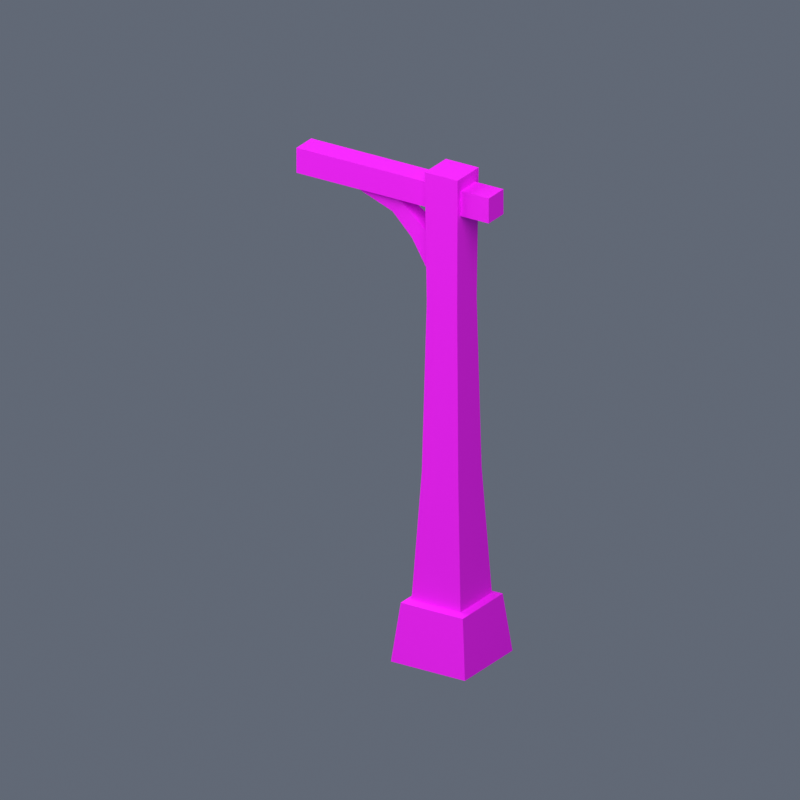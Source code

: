 # Source: Fluxara_Cocoa_Lamp_Post.blend  (saved by Blender 4.5.92; exported with 4.5.12 LTS)
import bpy
from mathutils import Matrix  # noqa: F401  (used for matrix-valued properties, if any)

bpy.ops.wm.read_factory_settings(use_empty=True)
scene = bpy.context.scene
scene.name = 'Scene'

# ---- images (referenced by path relative to the original .blend; pixels are not part of the script)
import os
ASSET_DIR = os.environ.get("B2B_ASSET_DIR", "")  # directory of the original .blend (textures are referenced by path, not embedded)
HERE = os.path.dirname(os.path.abspath(__file__))  # packed textures are extracted next to this script under _unpacked/

def load_image(name, relpath, width, height, colorspace="sRGB"):
    """Load a texture the original file referenced (path relative to the .blend, or extracted next to this script)."""
    p = next((c for c in (os.path.join(HERE, relpath), os.path.join(ASSET_DIR, relpath)) if relpath and os.path.exists(c)), "")
    if p:
        img = bpy.data.images.load(p, check_existing=True)
        img.name = name
    else:  # same state as the original file: an image datablock whose file is absent (Cycles renders it pink)
        img = bpy.data.images.new(name, width, height)
        img.source = "FILE"
        img.filepath = "//" + (relpath or name)
    img.colorspace_settings.name = colorspace
    return img
img_fluxara_cocoa_bridge_wood_png = load_image('fluxara_cocoa_bridge_wood.png', 'library/fluxara_driftlib_woodPostLamp_a/fluxara_cocoa_bridge_wood.png', 1024, 1024, 'sRGB')
img_fluxara_ac_concrete_png = load_image('fluxara_ac_concrete.png', 'library/fluxara_driftlib_woodPostLamp_a/fluxara_ac_concrete.png', 1024, 1024, 'sRGB')

# ---- materials (node trees are filled in below, after node groups)
mat_untextured = bpy.data.materials.new('Untextured')
mat_fluxara_cocoa_bridge_wood = bpy.data.materials.new('fluxara_cocoa_bridge_wood')
mat_fluxara_ac_concrete = bpy.data.materials.new('fluxara_ac_concrete')

# ---- material node trees
mat_untextured.use_nodes = True; mat_untextured.node_tree.nodes.clear()
_N = mat_untextured.node_tree.nodes; _L = mat_untextured.node_tree.links
n0 = _N.new('ShaderNodeBsdfPrincipled'); n0.name = 'Principled BSDF'; n0.location = (-200, 100)
n1 = _N.new('ShaderNodeOutputMaterial'); n1.name = 'Material Output'; n1.location = (200, 100)
n2 = _N.new('ShaderNodeVertexColor'); n2.name = 'Color Attribute'; n2.location = (0, 0)
n2.layer_name = 'Color'
_L.new(n0.outputs[0], n1.inputs[0])
_L.new(n2.outputs[0], n0.inputs[0])
n1.is_active_output = True
mat_fluxara_cocoa_bridge_wood.use_nodes = True; mat_fluxara_cocoa_bridge_wood.node_tree.nodes.clear()
_N = mat_fluxara_cocoa_bridge_wood.node_tree.nodes; _L = mat_fluxara_cocoa_bridge_wood.node_tree.links
n0 = _N.new('ShaderNodeBsdfPrincipled'); n0.name = 'Principled BSDF'; n0.location = (-200, 100)
n0.inputs[2].default_value = 0.75
n1 = _N.new('ShaderNodeOutputMaterial'); n1.name = 'Material Output'; n1.location = (200, 100)
n2 = _N.new('ShaderNodeTexImage'); n2.name = 'Image Texture'; n2.location = (0, 0)
n2.image = img_fluxara_cocoa_bridge_wood_png
n3 = _N.new('ShaderNodeVertexColor'); n3.name = 'Color Attribute'; n3.location = (0, 0)
n3.layer_name = 'Color'
n4 = _N.new('ShaderNodeMixRGB'); n4.name = 'Mix (Legacy)'; n4.location = (0, 0)
n4.blend_type = 'MULTIPLY'
n4.inputs[0].default_value = 1.0
_L.new(n0.outputs[0], n1.inputs[0])
_L.new(n2.outputs[0], n4.inputs[1])
_L.new(n3.outputs[0], n4.inputs[2])
_L.new(n4.outputs[0], n0.inputs[0])
n1.is_active_output = True
mat_fluxara_ac_concrete.use_nodes = True; mat_fluxara_ac_concrete.node_tree.nodes.clear()
_N = mat_fluxara_ac_concrete.node_tree.nodes; _L = mat_fluxara_ac_concrete.node_tree.links
n0 = _N.new('ShaderNodeBsdfPrincipled'); n0.name = 'Principled BSDF'; n0.location = (-200, 100)
n0.inputs[2].default_value = 0.75
n1 = _N.new('ShaderNodeOutputMaterial'); n1.name = 'Material Output'; n1.location = (200, 100)
n2 = _N.new('ShaderNodeTexImage'); n2.name = 'Image Texture'; n2.location = (0, 0)
n2.image = img_fluxara_ac_concrete_png
n3 = _N.new('ShaderNodeVertexColor'); n3.name = 'Color Attribute'; n3.location = (0, 0)
n3.layer_name = 'Color'
n4 = _N.new('ShaderNodeMixRGB'); n4.name = 'Mix (Legacy)'; n4.location = (0, 0)
n4.blend_type = 'MULTIPLY'
n4.inputs[0].default_value = 1.0
_L.new(n0.outputs[0], n1.inputs[0])
_L.new(n2.outputs[0], n4.inputs[1])
_L.new(n3.outputs[0], n4.inputs[2])
_L.new(n4.outputs[0], n0.inputs[0])
n1.is_active_output = True

# ---- world
world_preview = bpy.data.worlds.new('Preview'); scene.world = world_preview
world_preview.use_nodes = True; world_preview.node_tree.nodes.clear()
_N = world_preview.node_tree.nodes; _L = world_preview.node_tree.links
n0 = _N.new('ShaderNodeBackground'); n0.name = 'Background'; n0.location = (-200, 100)
n0.inputs[0].default_value = (0.12, 0.14, 0.18, 1.0)
n1 = _N.new('ShaderNodeOutputWorld'); n1.name = 'World Output'; n1.location = (200, 100)
_L.new(n0.outputs[0], n1.inputs[0])
n1.is_active_output = True

# ---- cameras
cam_camera = bpy.data.cameras.new('Camera')
cam_camera.type = 'ORTHO'
cam_camera.ortho_scale = 5.75

# ---- lights
light_area = bpy.data.lights.new('Area', 'AREA')
light_area.energy = 3674.0
light_area.size = 15.33
light_area.size_y = 1.0
light_area_001 = bpy.data.lights.new('Area.001', 'AREA')
light_area_001.energy = 1470.0
light_area_001.size = 15.33
light_area_001.size_y = 1.0

# ---- meshes
me_fluxara_cocoalamppost_collider_mesh = bpy.data.meshes.new('Fluxara_CocoaLampPost_Collider_Mesh')
me_fluxara_cocoalamppost_collider_mesh.from_pydata([(-0.281, 0.281, 3.576), (-0.281, -0.281, 3.576), (-0.281, -0.281, -0.281), (0.281, 0.281, 3.576), (-0.281, 0.281, -0.281), (0.281, -0.281, 3.576), (0.281, 0.281, -0.281), (0.281, -0.281, -0.281)], [], [(2, 1, 0), (4, 0, 3), (6, 3, 5), (7, 5, 1), (7, 2, 4), (1, 5, 3), (4, 2, 0), (6, 4, 3), (7, 6, 5), (2, 7, 1), (6, 7, 4), (0, 1, 3)])
me_fluxara_cocoalamppost_collider_mesh.polygons.foreach_set('use_smooth', [True] * 12)
_uv = me_fluxara_cocoalamppost_collider_mesh.uv_layers.new(name='UVMap')
_uv.uv.foreach_set('vector', [0.0, 1.0, 0.0, 1.0, 0.0, 1.0, 0.0, 1.0, 0.0, 1.0, 0.0, 1.0, 0.0, 1.0, 0.0, 1.0, 0.0, 1.0, 0.0, 1.0, 0.0, 1.0, 0.0, 1.0, 0.0, 1.0, 0.0, 1.0, 0.0, 1.0, 0.0, 1.0, 0.0, 1.0, 0.0, 1.0, 0.0, 1.0, 0.0, 1.0, 0.0, 1.0, 0.0, 1.0, 0.0, 1.0, 0.0, 1.0, 0.0, 1.0, 0.0, 1.0, 0.0, 1.0, 0.0, 1.0, 0.0, 1.0, 0.0, 1.0, 0.0, 1.0, 0.0, 1.0, 0.0, 1.0, 0.0, 1.0, 0.0, 1.0, 0.0, 1.0])
_ca = me_fluxara_cocoalamppost_collider_mesh.color_attributes.new('Color', 'BYTE_COLOR', 'POINT')
_ca.data.foreach_set('color', [1.0, 1.0, 1.0, 1.0, 1.0, 1.0, 1.0, 1.0, 1.0, 1.0, 1.0, 1.0, 1.0, 1.0, 1.0, 1.0, 1.0, 1.0, 1.0, 1.0, 1.0, 1.0, 1.0, 1.0, 1.0, 1.0, 1.0, 1.0, 1.0, 1.0, 1.0, 1.0])
me_fluxara_cocoalamppost_collider_mesh.materials.append(mat_untextured)
me_fluxara_cocoalamppost_collider_mesh.update()
me_fluxara_cocoalamppost_collider_mesh.normals_split_custom_set([tuple(v) for v in zip(*[iter([-0.5773, -0.5774, -0.5774, -0.578, -0.578, 0.5761, -0.5786, 0.5767, 0.5767, -0.578, 0.5761, -0.578, -0.5786, 0.5767, 0.5767, 0.5773, 0.5773, 0.5774, 0.5767, 0.5767, -0.5786, 0.5773, 0.5773, 0.5774, 0.5767, -0.5786, 0.5767, 0.5761, -0.578, -0.578, 0.5767, -0.5786, 0.5767, -0.578, -0.578, 0.5761, 0.5761, -0.578, -0.578, -0.5773, -0.5774, -0.5774, -0.578, 0.5761, -0.578, -0.578, -0.578, 0.5761, 0.5767, -0.5786, 0.5767, 0.5773, 0.5773, 0.5774, -0.578, 0.5761, -0.578, -0.5773, -0.5774, -0.5774, -0.5786, 0.5767, 0.5767, 0.5767, 0.5767, -0.5786, -0.578, 0.5761, -0.578, 0.5773, 0.5773, 0.5774, 0.5761, -0.578, -0.578, 0.5767, 0.5767, -0.5786, 0.5767, -0.5786, 0.5767, -0.5773, -0.5774, -0.5774, 0.5761, -0.578, -0.578, -0.578, -0.578, 0.5761, 0.5767, 0.5767, -0.5786, 0.5761, -0.578, -0.578, -0.578, 0.5761, -0.578, -0.5786, 0.5767, 0.5767, -0.578, -0.578, 0.5761, 0.5773, 0.5773, 0.5774])] * 3)])
me_fluxara_cocoalamppost_mesh = bpy.data.meshes.new('Fluxara_CocoaLampPost_Mesh')
me_fluxara_cocoalamppost_mesh.from_pydata([(-0.1301, 0.1344, 2.59), (0.1301, 0.1344, 2.59), (0.1404, 0.1447, 3.613), (0.1404, 0.1447, 3.613), (0.1404, -0.1362, 3.613), (-0.1404, -0.1362, 3.613), (0.1301, -0.1258, 2.59), (-0.1301, -0.1258, 2.59), (-0.1404, -0.1362, 3.613), (-0.1301, -0.1258, 2.59), (-0.1301, 0.1344, 2.59), (-0.1404, 0.1447, 3.613), (0.1301, 0.1344, 2.59), (0.1301, -0.1258, 2.59), (0.1404, -0.1362, 3.613), (-0.2093, 0.2136, 0.2527), (0.2093, 0.2136, 0.2527), (0.1558, 0.1601, 1.253), (-0.1558, 0.1601, 1.253), (0.2093, -0.205, 0.2527), (-0.2093, -0.205, 0.2527), (-0.1558, -0.1515, 1.253), (0.1558, -0.1515, 1.253), (-0.2093, -0.205, 0.2527), (-0.2093, 0.2136, 0.2527), (-0.1558, 0.1601, 1.253), (-0.1558, -0.1515, 1.253), (0.2093, 0.2136, 0.2527), (0.2093, -0.205, 0.2527), (0.1558, -0.1515, 1.253), (0.1558, 0.1601, 1.253), (0.3793, 0.1026, 3.319), (0.3793, -0.09403, 3.319), (0.3793, -0.09403, 3.516), (-1.264, 0.1026, 3.319), (-1.264, 0.1026, 3.516), (-1.264, -0.09403, 3.516), (-1.264, -0.09403, 3.516), (0.3793, -0.09403, 3.516), (0.3793, -0.09403, 3.319), (-1.264, 0.1026, 3.516), (0.3793, 0.1026, 3.516), (0.3793, -0.09403, 3.516), (-1.264, -0.09403, 3.319), (0.3793, -0.09403, 3.319), (0.3793, 0.1026, 3.319), (-1.264, 0.1026, 3.319), (0.3793, 0.1026, 3.319), (0.3793, 0.1026, 3.516), (-0.5964, -0.07298, 3.343), (-0.39, -0.04952, 3.284), (-0.4718, -0.04952, 3.192), (-0.5964, 0.08154, 3.343), (-0.39, 0.05808, 3.284), (-0.39, -0.04952, 3.284), (-0.8382, -0.07298, 3.343), (-0.4718, -0.04952, 3.192), (-0.4718, 0.05808, 3.192), (-0.4718, 0.05808, 3.192), (-0.39, 0.05808, 3.284), (-0.5964, 0.08154, 3.343), (-0.1225, -0.07298, 3.091), (-0.1225, -0.07298, 2.756), (-0.2917, -0.07298, 3.038), (-0.1225, 0.08154, 3.091), (-0.1225, -0.07298, 3.091), (-0.1934, -0.07298, 3.137), (-0.2917, -0.07298, 3.038), (-0.1225, -0.07298, 2.756), (-0.1225, 0.08154, 2.756), (-0.2917, 0.08154, 3.038), (-0.1225, 0.08154, 2.756), (-0.1225, 0.08154, 3.091), (-0.1934, -0.07298, 3.137), (-0.1934, 0.08154, 3.137), (-0.2917, 0.08154, 3.038), (-0.1934, 0.08154, 3.137), (-0.1404, 0.1447, 3.613), (-0.1404, 0.1447, 3.613), (0.1404, -0.1362, 3.613), (-0.1404, -0.1362, 3.613), (0.1404, 0.1447, 3.613), (0.3793, 0.1026, 3.516), (-1.264, -0.09403, 3.319), (-1.264, -0.09403, 3.319), (-1.264, -0.09403, 3.516), (-1.264, 0.1026, 3.319), (-1.264, 0.1026, 3.516), (-0.8382, -0.07298, 3.343), (-0.5964, -0.07298, 3.343), (-0.8382, 0.08154, 3.343), (-0.8382, 0.08154, 3.343), (0.3163, 0.3206, -0.2205), (-0.3163, 0.3206, -0.2205), (-0.3163, -0.312, -0.2205), (-0.2654, 0.2697, 0.2365), (0.2654, 0.2697, 0.2365), (0.2093, 0.2136, 0.2527), (0.2654, 0.2697, 0.2365), (0.3163, 0.3206, -0.2205), (0.3163, -0.312, -0.2205), (0.3163, -0.312, -0.2205), (-0.3163, -0.312, -0.2205), (-0.2654, -0.2611, 0.2365), (-0.3163, -0.312, -0.2205), (-0.3163, 0.3206, -0.2205), (-0.2654, 0.2697, 0.2365), (0.3163, 0.3206, -0.2205), (0.2654, 0.2697, 0.2365), (-0.2654, 0.2697, 0.2365), (-0.2654, -0.2611, 0.2365), (-0.2093, -0.205, 0.2527), (0.2093, -0.205, 0.2527), (-0.2654, -0.2611, 0.2365), (-0.2654, 0.2697, 0.2365), (-0.2093, 0.2136, 0.2527), (0.2654, -0.2611, 0.2365), (0.2093, -0.205, 0.2527), (0.2093, 0.2136, 0.2527), (0.3163, -0.312, -0.2205), (-0.2093, 0.2136, 0.2527), (0.2654, -0.2611, 0.2365), (0.2654, -0.2611, 0.2365), (-0.2654, -0.2611, 0.2365), (-0.3163, 0.3206, -0.2205), (0.2654, -0.2611, 0.2365), (-0.2093, -0.205, 0.2527), (0.2654, 0.2697, 0.2365)], [], [(2, 1, 0), (5, 4, 3), (8, 7, 6), (11, 10, 9), (14, 13, 12), (17, 16, 15), (1, 17, 18), (21, 20, 19), (7, 21, 22), (25, 24, 23), (10, 25, 26), (29, 28, 27), (13, 29, 30), (33, 32, 31), (36, 35, 34), (39, 38, 37), (42, 41, 40), (45, 44, 43), (48, 47, 46), (51, 50, 49), (54, 53, 52), (57, 56, 55), (60, 59, 58), (63, 62, 61), (66, 65, 64), (69, 68, 67), (72, 71, 70), (63, 73, 50), (66, 74, 53), (75, 67, 56), (59, 76, 70), (77, 2, 0), (78, 5, 3), (79, 8, 6), (80, 11, 9), (81, 14, 12), (18, 17, 15), (0, 1, 18), (22, 21, 19), (6, 7, 22), (26, 25, 23), (9, 10, 26), (30, 29, 27), (12, 13, 30), (82, 33, 31), (83, 36, 34), (84, 39, 37), (85, 42, 40), (86, 45, 43), (87, 48, 46), (88, 51, 49), (89, 54, 52), (90, 57, 55), (91, 60, 58), (73, 63, 61), (74, 66, 64), (75, 69, 67), (76, 72, 70), (51, 63, 50), (54, 66, 53), (57, 75, 56), (58, 59, 70), (94, 93, 92), (97, 96, 95), (100, 99, 98), (103, 102, 101), (106, 105, 104), (109, 108, 107), (112, 111, 110), (115, 114, 113), (118, 117, 116), (119, 94, 92), (120, 97, 95), (121, 100, 98), (122, 103, 101), (123, 106, 104), (124, 109, 107), (125, 112, 110), (126, 115, 113), (127, 118, 116)])
me_fluxara_cocoalamppost_mesh.polygons.foreach_set('use_smooth', [True] * 80)
me_fluxara_cocoalamppost_mesh.polygons.foreach_set('material_index', [0, 0, 0, 0, 0, 0, 0, 0, 0, 0, 0, 0, 0, 0, 0, 0, 0, 0, 0, 0, 0, 0, 0, 0, 0, 0, 0, 0, 0, 0, 0, 0, 0, 0, 0, 0, 0, 0, 0, 0, 0, 0, 0, 0, 0, 0, 0, 0, 0, 0, 0, 0, 0, 0, 0, 0, 0, 0, 0, 0, 0, 0, 1, 1, 1, 1, 1, 1, 1, 1, 1, 1, 1, 1, 1, 1, 1, 1, 1, 1])
_uv = me_fluxara_cocoalamppost_mesh.uv_layers.new(name='UVMap')
_uv.uv.foreach_set('vector', [0.2476, 0.1138, 0.4307, 0.1138, 0.4307, 0.05273, 0.4871, 0.718, 0.4871, 0.6729, 0.4421, 0.6729, 0.8423, 0.5669, 0.6636, 0.5669, 0.6636, 0.6262, 0.2778, 0.2803, 0.4441, 0.2803, 0.4441, 0.2251, 0.835, 0.332, 0.6411, 0.332, 0.6411, 0.3965, 0.6699, 0.1138, 0.8491, 0.1138, 0.8491, 0.05273, 0.4307, 0.1138, 0.6699, 0.1138, 0.6699, 0.05273, 0.4302, 0.5669, 0.2551, 0.5669, 0.2551, 0.6262, 0.6636, 0.5669, 0.4302, 0.5669, 0.4302, 0.6262, 0.6611, 0.2803, 0.8242, 0.2803, 0.8242, 0.2251, 0.4441, 0.2803, 0.6611, 0.2803, 0.6611, 0.2251, 0.3877, 0.332, 0.1978, 0.332, 0.1978, 0.3965, 0.6411, 0.332, 0.3877, 0.332, 0.3877, 0.3965, 0.4937, 0.719, 0.542, 0.719, 0.542, 0.6709, 0.5425, 0.6709, 0.5425, 0.719, 0.5903, 0.719, 0.9805, 0.1611, 0.9805, 0.1113, 0.5654, 0.1113, 0.5713, 0.332, 0.5713, 0.2783, 0.1206, 0.2783, 0.09802, 0.3325, 0.09802, 0.2783, -0.3525, 0.2783, 0.8057, 0.5662, 0.8057, 0.4995, 0.2489, 0.4995, 0.3254, 0.7814, 0.3276, 0.7175, 0.2423, 0.7175, 0.3486, 0.6721, 0.3486, 0.6267, 0.2737, 0.6267, 0.478, 0.8438, 0.478, 0.8851, 0.603, 0.8851, 0.3879, 0.4976, 0.4653, 0.4976, 0.4634, 0.4399, 0.4275, 0.7814, 0.5601, 0.7814, 0.4692, 0.7175, 0.4341, 0.6721, 0.4634, 0.6721, 0.4634, 0.6267, 0.2998, 0.8438, 0.2998, 0.8851, 0.4036, 0.8851, 0.5938, 0.4976, 0.6758, 0.4399, 0.5557, 0.4399, 0.4275, 0.7814, 0.4333, 0.7175, 0.3276, 0.7175, 0.4341, 0.6721, 0.4341, 0.6267, 0.3486, 0.6267, 0.4036, 0.8438, 0.4036, 0.8851, 0.478, 0.8851, 0.4653, 0.4976, 0.561, 0.4976, 0.5557, 0.4399, 0.2476, 0.05273, 0.2476, 0.1138, 0.4307, 0.05273, 0.4421, 0.718, 0.4871, 0.718, 0.4421, 0.6729, 0.8423, 0.6262, 0.8423, 0.5669, 0.6636, 0.6262, 0.2778, 0.2251, 0.2778, 0.2803, 0.4441, 0.2251, 0.835, 0.3965, 0.835, 0.332, 0.6411, 0.3965, 0.6699, 0.05273, 0.6699, 0.1138, 0.8491, 0.05273, 0.4307, 0.05273, 0.4307, 0.1138, 0.6699, 0.05273, 0.4302, 0.6262, 0.4302, 0.5669, 0.2551, 0.6262, 0.6636, 0.6262, 0.6636, 0.5669, 0.4302, 0.6262, 0.6611, 0.2251, 0.6611, 0.2803, 0.8242, 0.2251, 0.4441, 0.2251, 0.4441, 0.2803, 0.6611, 0.2251, 0.3877, 0.3965, 0.3877, 0.332, 0.1978, 0.3965, 0.6411, 0.3965, 0.6411, 0.332, 0.3877, 0.3965, 0.4937, 0.6709, 0.4937, 0.719, 0.542, 0.6709, 0.5903, 0.6709, 0.5425, 0.6709, 0.5903, 0.719, 0.5654, 0.1611, 0.9805, 0.1611, 0.5654, 0.1113, 0.1206, 0.332, 0.5713, 0.332, 0.1206, 0.2783, -0.3525, 0.3325, 0.09802, 0.3325, -0.3525, 0.2783, 0.2489, 0.5662, 0.8057, 0.5662, 0.2489, 0.4995, 0.1625, 0.7814, 0.3254, 0.7814, 0.2423, 0.7175, 0.2737, 0.6721, 0.3486, 0.6721, 0.2737, 0.6267, 0.603, 0.8438, 0.478, 0.8438, 0.603, 0.8851, 0.3157, 0.4399, 0.3879, 0.4976, 0.4634, 0.4399, 0.4333, 0.7175, 0.4275, 0.7814, 0.4692, 0.7175, 0.4341, 0.6267, 0.4341, 0.6721, 0.4634, 0.6267, 0.4036, 0.8438, 0.2998, 0.8438, 0.4036, 0.8851, 0.561, 0.4976, 0.5938, 0.4976, 0.5557, 0.4399, 0.3254, 0.7814, 0.4275, 0.7814, 0.3276, 0.7175, 0.3486, 0.6721, 0.4341, 0.6721, 0.3486, 0.6267, 0.478, 0.8438, 0.4036, 0.8438, 0.478, 0.8851, 0.4634, 0.4399, 0.4653, 0.4976, 0.5557, 0.4399, 0.3027, 0.3149, 0.5273, 0.3149, 0.5273, 0.5396, 0.7114, 0.5015, 0.6909, 0.5215, 0.6909, 0.333, 0.3027, 0.5396, 0.5273, 0.5396, 0.5093, 0.7029, 0.1395, 0.333, 0.3027, 0.3149, 0.3027, 0.5396, 0.5093, 0.1514, 0.5273, 0.3149, 0.3027, 0.3149, 0.6909, 0.333, 0.6909, 0.5215, 0.5273, 0.5396, 0.1188, 0.5015, 0.1188, 0.353, 0.1395, 0.333, 0.4895, 0.1309, 0.5093, 0.1514, 0.3208, 0.1514, 0.4895, 0.7236, 0.3408, 0.7236, 0.3208, 0.7029, 0.3027, 0.5396, 0.3027, 0.3149, 0.5273, 0.5396, 0.7114, 0.353, 0.7114, 0.5015, 0.6909, 0.333, 0.3208, 0.7029, 0.3027, 0.5396, 0.5093, 0.7029, 0.1395, 0.5215, 0.1395, 0.333, 0.3027, 0.5396, 0.3208, 0.1514, 0.5093, 0.1514, 0.3027, 0.3149, 0.5273, 0.3149, 0.6909, 0.333, 0.5273, 0.5396, 0.1395, 0.5215, 0.1188, 0.5015, 0.1395, 0.333, 0.3408, 0.1309, 0.4895, 0.1309, 0.3208, 0.1514, 0.5093, 0.7029, 0.4895, 0.7236, 0.3208, 0.7029])
_ca = me_fluxara_cocoalamppost_mesh.color_attributes.new('Color', 'BYTE_COLOR', 'POINT')
_ca.data.foreach_set('color', [1.0, 1.0, 1.0, 1.0, 1.0, 1.0, 1.0, 1.0, 1.0, 1.0, 1.0, 1.0, 1.0, 1.0, 1.0, 1.0, 1.0, 1.0, 1.0, 1.0, 1.0, 1.0, 1.0, 1.0, 1.0, 1.0, 1.0, 1.0, 1.0, 1.0, 1.0, 1.0, 1.0, 1.0, 1.0, 1.0, 1.0, 1.0, 1.0, 1.0, 1.0, 1.0, 1.0, 1.0, 1.0, 1.0, 1.0, 1.0, 1.0, 1.0, 1.0, 1.0, 1.0, 1.0, 1.0, 1.0, 1.0, 1.0, 1.0, 1.0, 1.0, 1.0, 1.0, 1.0, 1.0, 1.0, 1.0, 1.0, 1.0, 1.0, 1.0, 1.0, 1.0, 1.0, 1.0, 1.0, 1.0, 1.0, 1.0, 1.0, 1.0, 1.0, 1.0, 1.0, 1.0, 1.0, 1.0, 1.0, 1.0, 1.0, 1.0, 1.0, 1.0, 1.0, 1.0, 1.0, 1.0, 1.0, 1.0, 1.0, 1.0, 1.0, 1.0, 1.0, 1.0, 1.0, 1.0, 1.0, 1.0, 1.0, 1.0, 1.0, 1.0, 1.0, 1.0, 1.0, 1.0, 1.0, 1.0, 1.0, 1.0, 1.0, 1.0, 1.0, 1.0, 1.0, 1.0, 1.0, 1.0, 1.0, 1.0, 1.0, 1.0, 1.0, 1.0, 1.0, 1.0, 1.0, 1.0, 1.0, 1.0, 1.0, 1.0, 1.0, 1.0, 1.0, 1.0, 1.0, 1.0, 1.0, 1.0, 1.0, 1.0, 1.0, 1.0, 1.0, 1.0, 1.0, 1.0, 1.0, 1.0, 1.0, 1.0, 1.0, 1.0, 1.0, 1.0, 1.0, 1.0, 1.0, 1.0, 1.0, 1.0, 1.0, 1.0, 1.0, 1.0, 1.0, 1.0, 1.0, 1.0, 1.0, 1.0, 1.0, 1.0, 1.0, 1.0, 1.0, 1.0, 1.0, 1.0, 1.0, 1.0, 1.0, 1.0, 1.0, 1.0, 1.0, 1.0, 1.0, 1.0, 1.0, 1.0, 1.0, 1.0, 1.0, 1.0, 1.0, 1.0, 1.0, 1.0, 1.0, 1.0, 1.0, 1.0, 1.0, 1.0, 1.0, 1.0, 1.0, 1.0, 1.0, 1.0, 1.0, 1.0, 1.0, 1.0, 1.0, 1.0, 1.0, 1.0, 1.0, 1.0, 1.0, 1.0, 1.0, 1.0, 1.0, 1.0, 1.0, 1.0, 1.0, 1.0, 1.0, 1.0, 1.0, 1.0, 1.0, 1.0, 1.0, 1.0, 1.0, 1.0, 1.0, 1.0, 1.0, 1.0, 1.0, 1.0, 1.0, 1.0, 1.0, 1.0, 1.0, 1.0, 1.0, 1.0, 1.0, 1.0, 1.0, 1.0, 1.0, 1.0, 1.0, 1.0, 1.0, 1.0, 1.0, 1.0, 1.0, 1.0, 1.0, 1.0, 1.0, 1.0, 1.0, 1.0, 1.0, 1.0, 1.0, 1.0, 1.0, 1.0, 1.0, 1.0, 1.0, 1.0, 1.0, 1.0, 1.0, 1.0, 1.0, 1.0, 1.0, 1.0, 1.0, 1.0, 1.0, 1.0, 1.0, 1.0, 1.0, 1.0, 1.0, 1.0, 1.0, 1.0, 1.0, 1.0, 1.0, 1.0, 1.0, 1.0, 1.0, 1.0, 1.0, 1.0, 1.0, 1.0, 1.0, 1.0, 1.0, 1.0, 1.0, 1.0, 1.0, 1.0, 1.0, 1.0, 1.0, 1.0, 1.0, 1.0, 1.0, 1.0, 1.0, 1.0, 1.0, 1.0, 1.0, 1.0, 1.0, 1.0, 1.0, 1.0, 1.0, 1.0, 1.0, 1.0, 1.0, 1.0, 1.0, 1.0, 1.0, 1.0, 1.0, 1.0, 1.0, 1.0, 1.0, 1.0, 1.0, 1.0, 1.0, 1.0, 1.0, 1.0, 1.0, 1.0, 1.0, 1.0, 1.0, 1.0, 1.0, 1.0, 1.0, 1.0, 1.0, 1.0, 1.0, 1.0, 1.0, 1.0, 1.0, 1.0, 1.0, 1.0, 1.0, 1.0, 1.0, 1.0, 1.0, 1.0, 1.0, 1.0, 1.0, 1.0, 1.0, 1.0, 1.0, 1.0, 1.0, 1.0, 1.0, 1.0, 1.0, 1.0, 1.0, 1.0, 1.0, 1.0, 1.0, 1.0, 1.0, 1.0, 1.0, 1.0, 1.0, 1.0, 1.0, 1.0, 1.0, 1.0, 1.0, 1.0, 1.0, 1.0, 1.0, 1.0, 1.0, 1.0, 1.0, 1.0, 1.0, 1.0, 1.0, 1.0, 1.0, 1.0, 1.0, 1.0, 1.0, 1.0, 1.0, 1.0, 1.0, 1.0, 1.0, 1.0, 1.0, 1.0, 1.0, 1.0, 1.0, 1.0, 1.0, 1.0, 1.0, 1.0, 1.0, 1.0, 1.0, 1.0, 1.0, 1.0, 1.0, 1.0, 1.0, 1.0, 1.0, 1.0, 1.0, 1.0, 1.0, 1.0, 1.0, 1.0, 1.0, 1.0, 1.0, 1.0, 1.0, 1.0, 1.0, 1.0, 1.0, 1.0, 1.0, 1.0, 1.0, 1.0, 1.0, 1.0, 1.0, 1.0, 1.0, 1.0, 1.0, 1.0, 1.0, 1.0, 1.0])
me_fluxara_cocoalamppost_mesh.materials.append(mat_fluxara_cocoa_bridge_wood)
me_fluxara_cocoalamppost_mesh.materials.append(mat_fluxara_ac_concrete)
me_fluxara_cocoalamppost_mesh.update()
me_fluxara_cocoalamppost_mesh.normals_split_custom_set([tuple(v) for v in zip(*[iter([0.0, 0.9999, -0.01013, -1.436e-08, 1.0, 0.003975, 2.007e-08, 1.0, 0.003975, 1.511e-06, 0.0, 1.0, 3.022e-06, 0.0, 1.0, 1.511e-06, 0.0, 1.0, -9.635e-07, -0.9999, -0.01013, -9.965e-08, -1.0, 0.003974, -1.156e-07, -1.0, 0.003975, -0.9999, 2.277e-07, -0.01013, -1.0, 4.456e-08, 0.003975, -1.0, 6.095e-09, 0.003975, 0.9999, -6.814e-07, -0.01013, 1.0, -1.501e-08, 0.003975, 1.0, -6.248e-08, 0.003975, 0.0, 0.9993, 0.0367, -1.828e-08, 0.9986, 0.0528, -5.068e-09, 0.9986, 0.0528, -1.436e-08, 1.0, 0.003975, 0.0, 0.9993, 0.0367, -5.452e-09, 0.9993, 0.03703, -1.053e-06, -0.9993, 0.0367, -1.524e-07, -0.9986, 0.05289, -1.481e-07, -0.9986, 0.05289, -9.965e-08, -1.0, 0.003974, -1.053e-06, -0.9993, 0.0367, -3.037e-07, -0.9993, 0.03703, -0.9993, 2.771e-07, 0.0367, -0.9986, 2.734e-08, 0.0528, -0.9986, 1.404e-08, 0.05289, -1.0, 4.456e-08, 0.003975, -0.9993, 2.771e-07, 0.0367, -0.9993, 8.976e-08, 0.03703, 0.9993, -5.355e-07, 0.0367, 0.9986, 1.362e-07, 0.0527, 0.9986, 1.238e-07, 0.0528, 1.0, -1.501e-08, 0.003975, 0.9993, -5.355e-07, 0.0367, 0.9993, -1.31e-07, 0.03703, 1.0, 0.0, 0.0, 1.0, 0.0, 0.0, 1.0, 0.0, 0.0, -1.0, 0.0, 0.0, -1.0, 0.0, 0.0, -1.0, 0.0, 0.0, 0.0, -1.0, 9.153e-07, 0.0, -1.0, 9.223e-07, 0.0, -1.0, 8.371e-07, 0.0, 0.0, 1.0, 0.0, 0.0, 1.0, 0.0, 0.0, 1.0, 0.0, 0.0, -1.0, 0.0, 0.0, -1.0, 0.0, 0.0, -1.0, 0.0, 1.0, 0.0, 0.0, 1.0, 0.0, 0.0, 1.0, 0.0, 0.003921, -0.9997, -0.02544, -0.005901, -1.0, 0.00778, 0.0195, -0.9902, -0.1386, 0.4441, 0.0, 0.896, 0.4441, 0.0, 0.896, 0.276, -3.073e-08, 0.9611, -0.5235, -2.533e-08, -0.852, -0.5234, 3.709e-09, -0.8521, -0.3828, 2.447e-08, -0.9238, 0.01957, 0.9901, -0.1389, -0.005876, 1.0, 0.007818, 0.003921, 0.9997, -0.02544, -0.03323, -0.999, 0.03127, 5.872e-07, -1.0, 3.621e-07, 4.867e-07, -1.0, 7.434e-07, 0.571, 0.0, 0.821, 0.5437, 0.0, 0.8393, 0.5437, 0.0, 0.8393, -0.8579, -4.1e-08, -0.5138, -0.8578, 1.52e-11, -0.514, -0.766, -2.254e-08, -0.6429, 7.978e-08, 1.0, -1.322e-07, 4.403e-08, 1.0, 0.0, -0.03328, 0.999, 0.03146, -0.03323, -0.999, 0.03127, -0.02934, -0.9991, 0.02934, -0.005901, -1.0, 0.00778, 0.571, 0.0, 0.821, 0.571, 0.0, 0.821, 0.4441, 0.0, 0.896, -0.7659, -7.671e-08, -0.6429, -0.766, -2.254e-08, -0.6429, -0.5234, 3.709e-09, -0.8521, -0.005876, 1.0, 0.007818, -0.02934, 0.9991, 0.02934, -0.03328, 0.999, 0.03146, 0.0, 0.9999, -0.01013, 0.0, 0.9999, -0.01013, 2.007e-08, 1.0, 0.003975, 0.0, 0.0, 1.0, 1.511e-06, 0.0, 1.0, 1.511e-06, 0.0, 1.0, -9.07e-07, -0.9999, -0.01013, -9.635e-07, -0.9999, -0.01013, -1.156e-07, -1.0, 0.003975, -0.9999, 2.073e-07, -0.01013, -0.9999, 2.277e-07, -0.01013, -1.0, 6.095e-09, 0.003975, 0.9999, -7.256e-07, -0.01013, 0.9999, -6.814e-07, -0.01013, 1.0, -6.248e-08, 0.003975, -5.452e-09, 0.9993, 0.03703, 0.0, 0.9993, 0.0367, -5.068e-09, 0.9986, 0.0528, 2.007e-08, 1.0, 0.003975, -1.436e-08, 1.0, 0.003975, -5.452e-09, 0.9993, 0.03703, -3.037e-07, -0.9993, 0.03703, -1.053e-06, -0.9993, 0.0367, -1.481e-07, -0.9986, 0.05289, -1.156e-07, -1.0, 0.003975, -9.965e-08, -1.0, 0.003974, -3.037e-07, -0.9993, 0.03703, -0.9993, 8.976e-08, 0.03703, -0.9993, 2.771e-07, 0.0367, -0.9986, 1.404e-08, 0.05289, -1.0, 6.095e-09, 0.003975, -1.0, 4.456e-08, 0.003975, -0.9993, 8.976e-08, 0.03703, 0.9993, -1.31e-07, 0.03703, 0.9993, -5.355e-07, 0.0367, 0.9986, 1.238e-07, 0.0528, 1.0, -6.248e-08, 0.003975, 1.0, -1.501e-08, 0.003975, 0.9993, -1.31e-07, 0.03703, 1.0, 0.0, 0.0, 1.0, 0.0, 0.0, 1.0, 0.0, 0.0, -1.0, 0.0, 0.0, -1.0, 0.0, 0.0, -1.0, 0.0, 0.0, 0.0, -1.0, 8.301e-07, 0.0, -1.0, 9.153e-07, 0.0, -1.0, 8.371e-07, 0.0, 0.0, 1.0, 0.0, 0.0, 1.0, 0.0, 0.0, 1.0, 0.0, 0.0, -1.0, 0.0, 0.0, -1.0, 0.0, 0.0, -1.0, 0.0, 1.0, 0.0, 0.0, 1.0, 0.0, 0.0, 1.0, 0.0, -3.562e-08, -0.9883, -0.1523, 0.003921, -0.9997, -0.02544, 0.0195, -0.9902, -0.1386, 0.2761, 6.347e-08, 0.9611, 0.4441, 0.0, 0.896, 0.276, -3.073e-08, 0.9611, -0.3827, 1.815e-08, -0.9239, -0.5235, -2.533e-08, -0.852, -0.3828, 2.447e-08, -0.9238, -3.236e-08, 0.9883, -0.1524, 0.01957, 0.9901, -0.1389, 0.003921, 0.9997, -0.02544, -0.02934, -0.9991, 0.02934, -0.03323, -0.999, 0.03127, 4.867e-07, -1.0, 7.434e-07, 0.571, 0.0, 0.821, 0.571, 0.0, 0.821, 0.5437, 0.0, 0.8393, -0.7659, -7.671e-08, -0.6429, -0.8579, -4.1e-08, -0.5138, -0.766, -2.254e-08, -0.6429, -0.02934, 0.9991, 0.02934, 7.978e-08, 1.0, -1.322e-07, -0.03328, 0.999, 0.03146, 0.003921, -0.9997, -0.02544, -0.03323, -0.999, 0.03127, -0.005901, -1.0, 0.00778, 0.4441, 0.0, 0.896, 0.571, 0.0, 0.821, 0.4441, 0.0, 0.896, -0.5235, -2.533e-08, -0.852, -0.7659, -7.671e-08, -0.6429, -0.5234, 3.709e-09, -0.8521, 0.003921, 0.9997, -0.02544, -0.005876, 1.0, 0.007818, -0.03328, 0.999, 0.03146, 6.667e-09, 0.0, -1.0, 1.333e-08, 0.0, -1.0, 6.667e-09, 0.0, -1.0, 0.1408, 0.1409, 0.98, 0.1408, 0.1409, 0.98, -0.1408, 0.1409, 0.98, 0.9938, -9.126e-08, 0.1114, 0.9938, -4.329e-09, 0.1115, 0.9938, 6.206e-09, 0.1114, 5.56e-08, -0.9938, 0.1115, -2.367e-08, -0.9938, 0.1114, 9.208e-08, -0.9938, 0.1115, -0.9938, -6.492e-08, 0.1114, -0.9938, -1.716e-07, 0.1115, -0.9938, -1.432e-08, 0.1115, 1.133e-08, 0.9938, 0.1115, -1.553e-08, 0.9938, 0.1114, 5.759e-08, 0.9938, 0.1114, 0.1408, -0.1409, 0.98, -0.1408, -0.1409, 0.98, -0.1408, -0.1409, 0.98, -0.1409, 0.1408, 0.98, -0.1409, 0.1408, 0.98, -0.1409, -0.1408, 0.98, 0.1409, 0.1408, 0.98, 0.1409, -0.1408, 0.98, 0.1409, -0.1408, 0.98, 0.0, 0.0, -1.0, 6.667e-09, 0.0, -1.0, 6.667e-09, 0.0, -1.0, -0.1408, 0.1409, 0.98, 0.1408, 0.1409, 0.98, -0.1408, 0.1409, 0.98, 0.9938, 1.615e-08, 0.1115, 0.9938, -9.126e-08, 0.1114, 0.9938, 6.206e-09, 0.1114, 1.75e-07, -0.9938, 0.1115, 5.56e-08, -0.9938, 0.1115, 9.208e-08, -0.9938, 0.1115, -0.9938, 1.581e-08, 0.1114, -0.9938, -6.492e-08, 0.1114, -0.9938, -1.432e-08, 0.1115, 1.499e-07, 0.9938, 0.1114, 1.133e-08, 0.9938, 0.1115, 5.759e-08, 0.9938, 0.1114, 0.1408, -0.1409, 0.98, 0.1408, -0.1409, 0.98, -0.1408, -0.1409, 0.98, -0.1409, -0.1408, 0.98, -0.1409, 0.1408, 0.98, -0.1409, -0.1408, 0.98, 0.1409, 0.1408, 0.98, 0.1409, 0.1408, 0.98, 0.1409, -0.1408, 0.98])] * 3)])

# ---- objects
ob_fluxara_cocoalamppost_collider = bpy.data.objects.new('Fluxara_CocoaLampPost_Collider', me_fluxara_cocoalamppost_collider_mesh)
ob_fluxara_cocoalamppost = bpy.data.objects.new('Fluxara_CocoaLampPost', me_fluxara_cocoalamppost_mesh)
ob_camera = bpy.data.objects.new('Camera', cam_camera)
ob_area = bpy.data.objects.new('Area', light_area)
ob_area_001 = bpy.data.objects.new('Area.001', light_area_001)

# ---- transforms, parenting, visibility, modifiers, constraints
ob_fluxara_cocoalamppost_collider.location = (0.0, 0.0, 0.0)
ob_fluxara_cocoalamppost_collider.hide_render = True
ob_fluxara_cocoalamppost.location = (0.0, 0.0, 0.0)
ob_camera.location = (6.458, -10.73, 7.447)
ob_camera.rotation_euler = (1.147, 5.479e-08, 0.5713)
ob_area.location = (7.225, -11.5, 17.03)
ob_area.rotation_euler = (0.7336, -1.07e-09, 0.588)
ob_area_001.location = (-11.94, -3.829, 9.363)
ob_area_001.rotation_euler = (1.007, -3.673e-08, -1.249)

# ---- collection membership
scene.collection.objects.link(ob_fluxara_cocoalamppost_collider)
scene.collection.objects.link(ob_fluxara_cocoalamppost)
scene.collection.objects.link(ob_camera)
scene.collection.objects.link(ob_area)
scene.collection.objects.link(ob_area_001)

# ---- scene / render settings (as saved in the file)
scene.camera = ob_camera
scene.frame_start = 1; scene.frame_end = 250; scene.frame_set(1)
scene.render.engine = 'BLENDER_EEVEE_NEXT'
scene.render.resolution_x = 800
scene.render.resolution_y = 800
scene.view_settings.view_transform = 'Standard'
bpy.context.view_layer.update()
